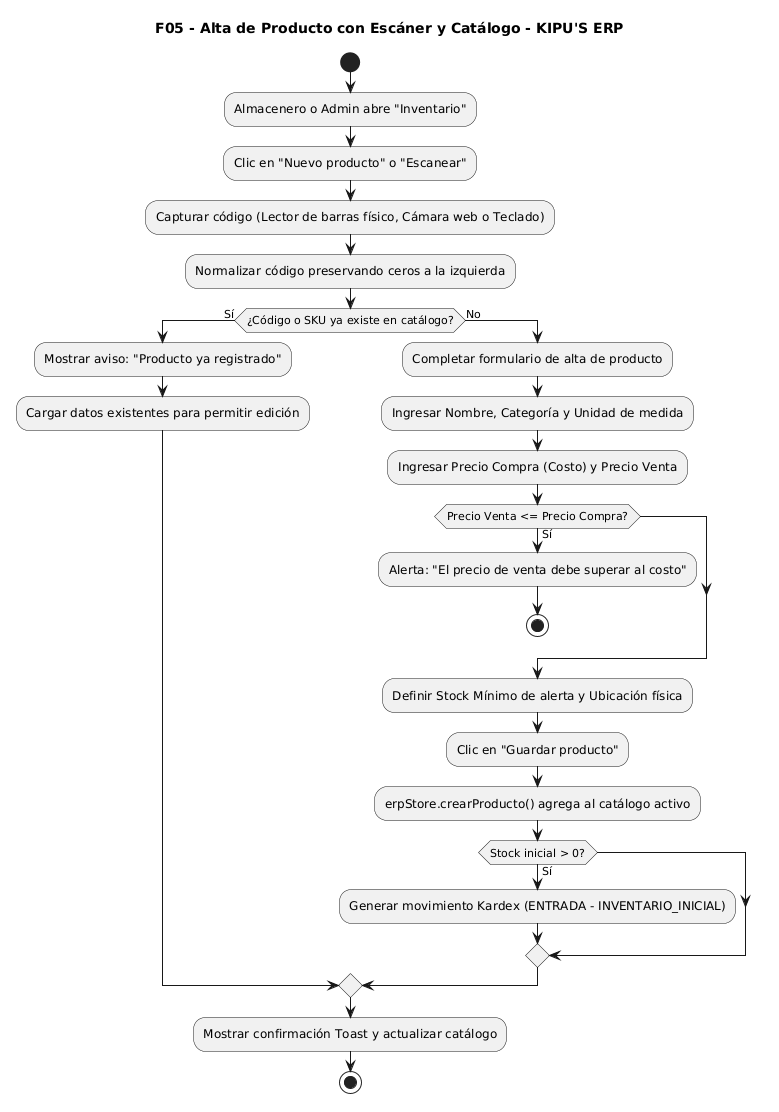

The diagram above was rendered by PlantUML. Its source (embedded in the PNG):
@startuml
skinparam monochrome true
skinparam shadowing false

title F05 - Alta de Producto con Escáner y Catálogo - KIPU'S ERP

start
:Almacenero o Admin abre "Inventario";
:Clic en "Nuevo producto" o "Escanear";
:Capturar código (Lector de barras físico, Cámara web o Teclado);
:Normalizar código preservando ceros a la izquierda;

if (¿Código o SKU ya existe en catálogo?) then (Sí)
  :Mostrar aviso: "Producto ya registrado";
  :Cargar datos existentes para permitir edición;
else (No)
  :Completar formulario de alta de producto;
  :Ingresar Nombre, Categoría y Unidad de medida;
  :Ingresar Precio Compra (Costo) y Precio Venta;
  
  if (Precio Venta <= Precio Compra?) then (Sí)
    :Alerta: "El precio de venta debe superar al costo";
    stop
  endif
  
  :Definir Stock Mínimo de alerta y Ubicación física;
  :Clic en "Guardar producto";
  :erpStore.crearProducto() agrega al catálogo activo;
  
  if (Stock inicial > 0?) then (Sí)
    :Generar movimiento Kardex (ENTRADA - INVENTARIO_INICIAL);
  endif
endif
:Mostrar confirmación Toast y actualizar catálogo;
stop
@enduml